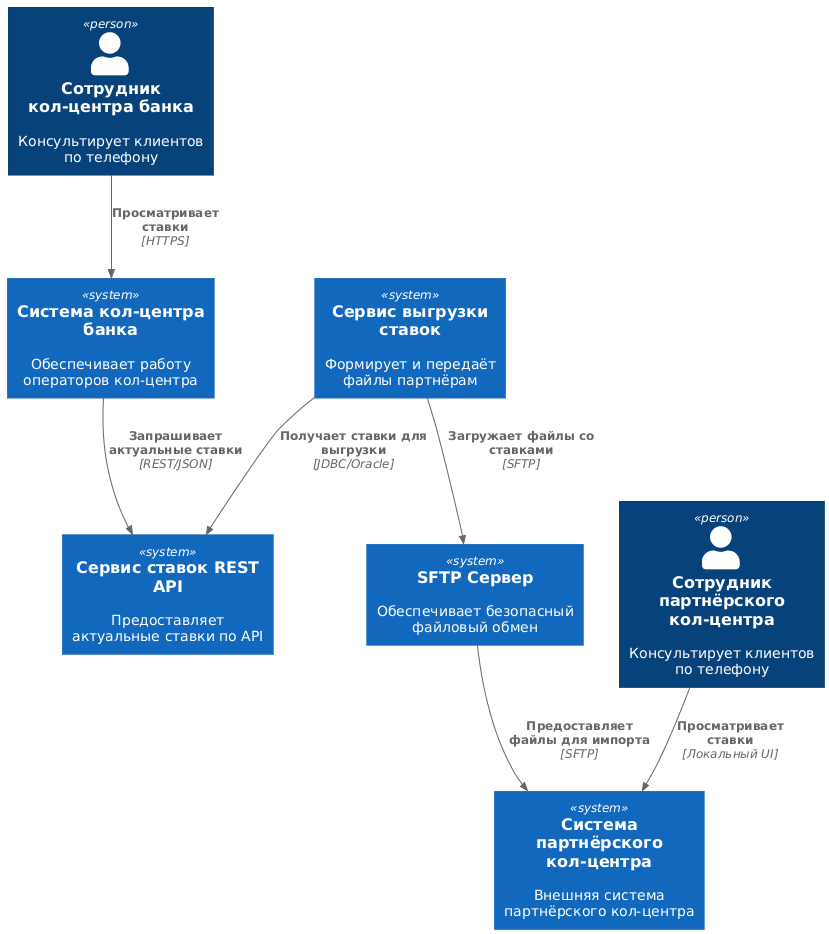

The diagram above was rendered by PlantUML. Its source (embedded in the PNG):
@startuml
!include https://raw.githubusercontent.com/plantuml-stdlib/C4-PlantUML/master/C4_Context.puml

Person(employee_bank, "Сотрудник кол-центра банка", "Консультирует клиентов по телефону")
Person(employee_partner, "Сотрудник партнёрского кол-центра", "Консультирует клиентов по телефону")

System(bank_callcenter, "Система кол-центра банка", "Обеспечивает работу операторов кол-центра")
System(partner_callcenter, "Система партнёрского кол-центра", "Внешняя система партнёрского кол-центра")

System(rate_service, "Сервис ставок REST API", "Предоставляет актуальные ставки по API")
System(rate_export_service, "Сервис выгрузки ставок", "Формирует и передаёт файлы партнёрам")
System(sftp_server, "SFTP Сервер", "Обеспечивает безопасный файловый обмен")

Rel(employee_bank, bank_callcenter, "Просматривает ставки", "HTTPS")
Rel(employee_partner, partner_callcenter, "Просматривает ставки", "Локальный UI")

Rel(bank_callcenter, rate_service, "Запрашивает актуальные ставки", "REST/JSON")

Rel(rate_export_service, rate_service, "Получает ставки для выгрузки", "JDBC/Oracle")
Rel(rate_export_service, sftp_server, "Загружает файлы со ставками", "SFTP")
Rel(sftp_server, partner_callcenter, "Предоставляет файлы для импорта", "SFTP")
@enduml